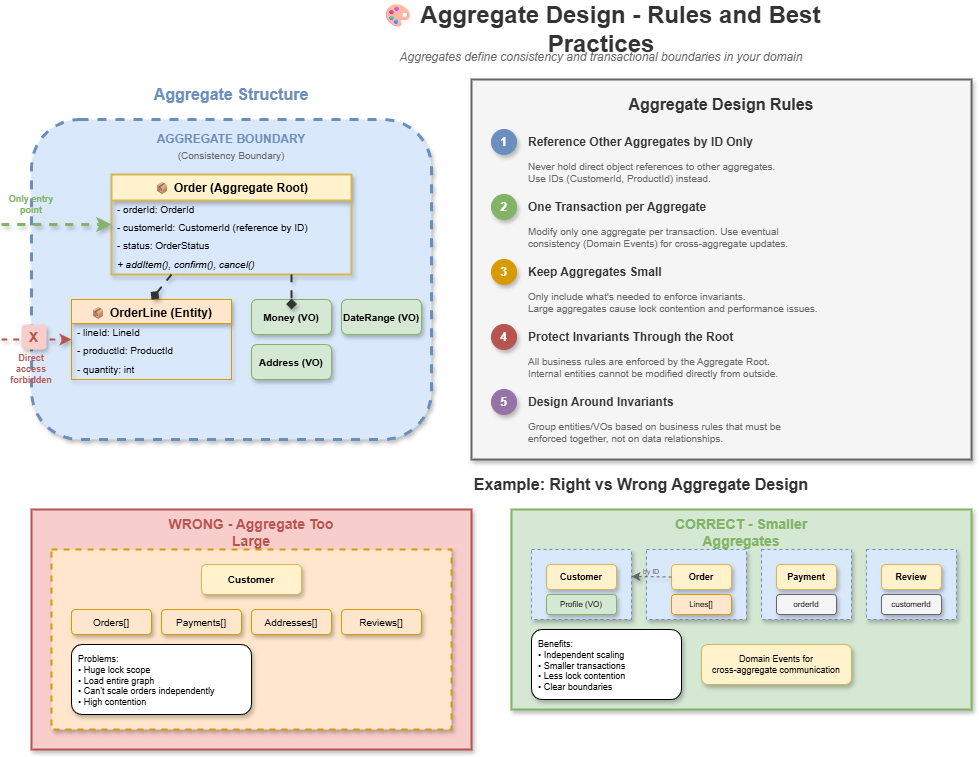

The diagram above was exported from draw.io. Its source (the exported page's mxGraphModel, read from the mxfile embedded in the PNG):
<mxGraphModel dx="1136" dy="466" grid="1" gridSize="10" guides="1" tooltips="1" connect="1" arrows="1" fold="1" page="1" pageScale="1" pageWidth="1600" pageHeight="1000" math="0" shadow="0">
  <root>
    <mxCell id="0" />
    <mxCell id="1" parent="0" />
    <mxCell id="title" value="🎨 Aggregate Design - Rules and Best Practices" style="text;html=1;strokeColor=none;fillColor=none;align=center;verticalAlign=middle;whiteSpace=wrap;rounded=0;fontSize=24;fontStyle=1;fontColor=#333333;" parent="1" vertex="1">
      <mxGeometry x="400" y="20" width="500" height="40" as="geometry" />
    </mxCell>
    <mxCell id="subtitle" value="Aggregates define consistency and transactional boundaries in your domain" style="text;html=1;strokeColor=none;fillColor=none;align=center;verticalAlign=middle;whiteSpace=wrap;rounded=0;fontSize=12;fontStyle=2;fontColor=#666666;" parent="1" vertex="1">
      <mxGeometry x="400" y="55" width="500" height="25" as="geometry" />
    </mxCell>
    <mxCell id="structure-title" value="Aggregate Structure" style="text;html=1;strokeColor=none;fillColor=none;align=center;verticalAlign=middle;whiteSpace=wrap;rounded=0;fontSize=16;fontStyle=1;fontColor=#6c8ebf;" parent="1" vertex="1">
      <mxGeometry x="180" y="90" width="200" height="30" as="geometry" />
    </mxCell>
    <mxCell id="agg-boundary" value="" style="rounded=1;whiteSpace=wrap;html=1;fillColor=#dae8fc;strokeColor=#6c8ebf;strokeWidth=3;dashed=1;shadow=1;" parent="1" vertex="1">
      <mxGeometry x="80" y="130" width="400" height="320" as="geometry" />
    </mxCell>
    <mxCell id="agg-label" value="AGGREGATE BOUNDARY" style="text;html=1;strokeColor=none;fillColor=none;align=center;verticalAlign=middle;whiteSpace=wrap;rounded=0;fontSize=12;fontStyle=1;fontColor=#6c8ebf;" parent="1" vertex="1">
      <mxGeometry x="180" y="140" width="200" height="20" as="geometry" />
    </mxCell>
    <mxCell id="consistency-label" value="(Consistency Boundary)" style="text;html=1;strokeColor=none;fillColor=none;align=center;verticalAlign=middle;whiteSpace=wrap;rounded=0;fontSize=10;fontColor=#666666;" parent="1" vertex="1">
      <mxGeometry x="200" y="158" width="160" height="15" as="geometry" />
    </mxCell>
    <mxCell id="agg-root" value="📦 Order (Aggregate Root)" style="swimlane;fontStyle=1;align=center;verticalAlign=top;childLayout=stackLayout;horizontal=1;startSize=26;horizontalStack=0;resizeParent=1;resizeParentMax=0;resizeLast=0;collapsible=0;marginBottom=0;fillColor=#fff2cc;strokeColor=#d6b656;strokeWidth=2;shadow=1;rounded=0" parent="1" vertex="1">
      <mxGeometry x="160" y="185" width="240" height="100" as="geometry" />
    </mxCell>
    <mxCell id="root-id" value="- orderId: OrderId" style="text;strokeColor=none;fillColor=none;align=left;verticalAlign=middle;spacingLeft=4;spacingRight=4;overflow=hidden;rotatable=0;points=[[0,0.5],[1,0.5]];portConstraint=eastwest;fontSize=10;" parent="agg-root" vertex="1">
      <mxGeometry y="26" width="240" height="18" as="geometry" />
    </mxCell>
    <mxCell id="root-customer" value="- customerId: CustomerId (reference by ID)" style="text;strokeColor=none;fillColor=none;align=left;verticalAlign=middle;spacingLeft=4;spacingRight=4;overflow=hidden;rotatable=0;points=[[0,0.5],[1,0.5]];portConstraint=eastwest;fontSize=10;" parent="agg-root" vertex="1">
      <mxGeometry y="44" width="240" height="18" as="geometry" />
    </mxCell>
    <mxCell id="root-status" value="- status: OrderStatus" style="text;strokeColor=none;fillColor=none;align=left;verticalAlign=middle;spacingLeft=4;spacingRight=4;overflow=hidden;rotatable=0;points=[[0,0.5],[1,0.5]];portConstraint=eastwest;fontSize=10;" parent="agg-root" vertex="1">
      <mxGeometry y="62" width="240" height="18" as="geometry" />
    </mxCell>
    <mxCell id="root-methods" value="+ addItem(), confirm(), cancel()" style="text;strokeColor=none;fillColor=none;align=left;verticalAlign=middle;spacingLeft=4;spacingRight=4;overflow=hidden;rotatable=0;points=[[0,0.5],[1,0.5]];portConstraint=eastwest;fontSize=10;fontStyle=2;" parent="agg-root" vertex="1">
      <mxGeometry y="80" width="240" height="20" as="geometry" />
    </mxCell>
    <mxCell id="internal-entity" value="📦 OrderLine (Entity)" style="swimlane;fontStyle=1;align=center;verticalAlign=top;childLayout=stackLayout;horizontal=1;startSize=24;horizontalStack=0;resizeParent=1;resizeParentMax=0;resizeLast=0;collapsible=0;marginBottom=0;fillColor=#ffe6cc;strokeColor=#d79b00;shadow=1;rounded=0" parent="1" vertex="1">
      <mxGeometry x="120" y="310" width="160" height="80" as="geometry" />
    </mxCell>
    <mxCell id="line-id" value="- lineId: LineId" style="text;strokeColor=none;fillColor=none;align=left;verticalAlign=middle;spacingLeft=4;spacingRight=4;overflow=hidden;rotatable=0;points=[[0,0.5],[1,0.5]];portConstraint=eastwest;fontSize=10;" parent="internal-entity" vertex="1">
      <mxGeometry y="24" width="160" height="18" as="geometry" />
    </mxCell>
    <mxCell id="line-product" value="- productId: ProductId" style="text;strokeColor=none;fillColor=none;align=left;verticalAlign=middle;spacingLeft=4;spacingRight=4;overflow=hidden;rotatable=0;points=[[0,0.5],[1,0.5]];portConstraint=eastwest;fontSize=10;" parent="internal-entity" vertex="1">
      <mxGeometry y="42" width="160" height="18" as="geometry" />
    </mxCell>
    <mxCell id="line-qty" value="- quantity: int" style="text;strokeColor=none;fillColor=none;align=left;verticalAlign=middle;spacingLeft=4;spacingRight=4;overflow=hidden;rotatable=0;points=[[0,0.5],[1,0.5]];portConstraint=eastwest;fontSize=10;" parent="internal-entity" vertex="1">
      <mxGeometry y="60" width="160" height="20" as="geometry" />
    </mxCell>
    <mxCell id="vo-money" value="Money (VO)" style="rounded=1;whiteSpace=wrap;html=1;fillColor=#d5e8d4;strokeColor=#82b366;fontSize=10;fontStyle=1;shadow=1;" parent="1" vertex="1">
      <mxGeometry x="300" y="310" width="80" height="35" as="geometry" />
    </mxCell>
    <mxCell id="vo-address" value="Address (VO)" style="rounded=1;whiteSpace=wrap;html=1;fillColor=#d5e8d4;strokeColor=#82b366;fontSize=10;fontStyle=1;shadow=1;" parent="1" vertex="1">
      <mxGeometry x="300" y="355" width="80" height="35" as="geometry" />
    </mxCell>
    <mxCell id="vo-date" value="DateRange (VO)" style="rounded=1;whiteSpace=wrap;html=1;fillColor=#d5e8d4;strokeColor=#82b366;fontSize=10;fontStyle=1;shadow=1;" parent="1" vertex="1">
      <mxGeometry x="390" y="310" width="80" height="35" as="geometry" />
    </mxCell>
    <mxCell id="root-to-line" value="" style="endArrow=diamond;endFill=1;html=1;strokeWidth=2;strokeColor=#333333;exitX=0.25;exitY=1;exitDx=0;exitDy=0;entryX=0.5;entryY=0;entryDx=0;entryDy=0;shadow=1;curved=1;flowAnimation=1;jumpStyle=arc" parent="1" source="agg-root" target="internal-entity" edge="1">
      <mxGeometry relative="1" as="geometry" />
    </mxCell>
    <mxCell id="root-to-vo" value="" style="endArrow=diamond;endFill=1;html=1;strokeWidth=2;strokeColor=#333333;exitX=0.75;exitY=1;exitDx=0;exitDy=0;shadow=1;curved=1;flowAnimation=1;jumpStyle=arc" parent="1" source="agg-root" edge="1">
      <mxGeometry relative="1" as="geometry">
        <mxPoint x="340" y="320" as="targetPoint" />
      </mxGeometry>
    </mxCell>
    <mxCell id="entry-arrow" value="" style="endArrow=classic;html=1;strokeWidth=3;strokeColor=#82b366;entryX=0;entryY=0.5;entryDx=0;entryDy=0;shadow=1;curved=1;flowAnimation=1;jumpStyle=arc" parent="1" target="agg-root" edge="1">
      <mxGeometry relative="1" as="geometry">
        <mxPoint x="50" y="235" as="sourcePoint" />
      </mxGeometry>
    </mxCell>
    <mxCell id="entry-label" value="Only entry&#10;point" style="text;html=1;strokeColor=none;fillColor=none;align=center;verticalAlign=middle;whiteSpace=wrap;rounded=0;fontSize=9;fontColor=#82b366;fontStyle=1;" parent="1" vertex="1">
      <mxGeometry x="50" y="200" width="60" height="30" as="geometry" />
    </mxCell>
    <mxCell id="blocked-arrow" value="" style="endArrow=classic;html=1;strokeWidth=2;strokeColor=#b85450;dashed=1;entryX=0;entryY=0.5;entryDx=0;entryDy=0;shadow=1;curved=1;flowAnimation=1;jumpStyle=arc" parent="1" target="internal-entity" edge="1">
      <mxGeometry relative="1" as="geometry">
        <mxPoint x="50" y="350" as="sourcePoint" />
      </mxGeometry>
    </mxCell>
    <mxCell id="blocked-x" value="X" style="text;html=1;strokeColor=none;fillColor=#f8cecc;align=center;verticalAlign=middle;whiteSpace=wrap;rounded=1;fontSize=14;fontStyle=1;fontColor=#b85450;shadow=1;" parent="1" vertex="1">
      <mxGeometry x="70" y="335" width="25" height="25" as="geometry" />
    </mxCell>
    <mxCell id="blocked-label" value="Direct access&#10;forbidden" style="text;html=1;strokeColor=none;fillColor=none;align=center;verticalAlign=middle;whiteSpace=wrap;rounded=0;fontSize=9;fontColor=#b85450;fontStyle=1;" parent="1" vertex="1">
      <mxGeometry x="50" y="365" width="60" height="30" as="geometry" />
    </mxCell>
    <mxCell id="rules-box" value="" style="rounded=0;whiteSpace=wrap;html=1;fillColor=#f5f5f5;strokeColor=#666666;strokeWidth=2;shadow=1;" parent="1" vertex="1">
      <mxGeometry x="520" y="90" width="500" height="380" as="geometry" />
    </mxCell>
    <mxCell id="rules-title" value="Aggregate Design Rules" style="text;html=1;strokeColor=none;fillColor=none;align=center;verticalAlign=middle;whiteSpace=wrap;rounded=0;fontSize=16;fontStyle=1;fontColor=#333333;" parent="1" vertex="1">
      <mxGeometry x="670" y="100" width="200" height="30" as="geometry" />
    </mxCell>
    <mxCell id="rule1" value="1" style="ellipse;whiteSpace=wrap;html=1;fillColor=#6c8ebf;strokeColor=#6c8ebf;fontColor=#ffffff;fontStyle=1;fontSize=12;shadow=1;" parent="1" vertex="1">
      <mxGeometry x="540" y="140" width="25" height="25" as="geometry" />
    </mxCell>
    <mxCell id="rule1-title" value="Reference Other Aggregates by ID Only" style="text;html=1;strokeColor=none;fillColor=none;align=left;verticalAlign=middle;whiteSpace=wrap;rounded=0;fontSize=12;fontStyle=1;fontColor=#333333;" parent="1" vertex="1">
      <mxGeometry x="575" y="140" width="280" height="25" as="geometry" />
    </mxCell>
    <mxCell id="rule1-desc" value="Never hold direct object references to other aggregates.&#10;Use IDs (CustomerId, ProductId) instead." style="text;html=1;strokeColor=none;fillColor=none;align=left;verticalAlign=top;whiteSpace=wrap;rounded=0;fontSize=10;fontColor=#666666;" parent="1" vertex="1">
      <mxGeometry x="575" y="165" width="420" height="35" as="geometry" />
    </mxCell>
    <mxCell id="rule2" value="2" style="ellipse;whiteSpace=wrap;html=1;fillColor=#82b366;strokeColor=#82b366;fontColor=#ffffff;fontStyle=1;fontSize=12;shadow=1;" parent="1" vertex="1">
      <mxGeometry x="540" y="205" width="25" height="25" as="geometry" />
    </mxCell>
    <mxCell id="rule2-title" value="One Transaction per Aggregate" style="text;html=1;strokeColor=none;fillColor=none;align=left;verticalAlign=middle;whiteSpace=wrap;rounded=0;fontSize=12;fontStyle=1;fontColor=#333333;" parent="1" vertex="1">
      <mxGeometry x="575" y="205" width="280" height="25" as="geometry" />
    </mxCell>
    <mxCell id="rule2-desc" value="Modify only one aggregate per transaction. Use eventual&#10;consistency (Domain Events) for cross-aggregate updates." style="text;html=1;strokeColor=none;fillColor=none;align=left;verticalAlign=top;whiteSpace=wrap;rounded=0;fontSize=10;fontColor=#666666;" parent="1" vertex="1">
      <mxGeometry x="575" y="230" width="420" height="35" as="geometry" />
    </mxCell>
    <mxCell id="rule3" value="3" style="ellipse;whiteSpace=wrap;html=1;fillColor=#d79b00;strokeColor=#d79b00;fontColor=#ffffff;fontStyle=1;fontSize=12;shadow=1;" parent="1" vertex="1">
      <mxGeometry x="540" y="270" width="25" height="25" as="geometry" />
    </mxCell>
    <mxCell id="rule3-title" value="Keep Aggregates Small" style="text;html=1;strokeColor=none;fillColor=none;align=left;verticalAlign=middle;whiteSpace=wrap;rounded=0;fontSize=12;fontStyle=1;fontColor=#333333;" parent="1" vertex="1">
      <mxGeometry x="575" y="270" width="280" height="25" as="geometry" />
    </mxCell>
    <mxCell id="rule3-desc" value="Only include what's needed to enforce invariants.&#10;Large aggregates cause lock contention and performance issues." style="text;html=1;strokeColor=none;fillColor=none;align=left;verticalAlign=top;whiteSpace=wrap;rounded=0;fontSize=10;fontColor=#666666;" parent="1" vertex="1">
      <mxGeometry x="575" y="295" width="420" height="35" as="geometry" />
    </mxCell>
    <mxCell id="rule4" value="4" style="ellipse;whiteSpace=wrap;html=1;fillColor=#b85450;strokeColor=#b85450;fontColor=#ffffff;fontStyle=1;fontSize=12;shadow=1;" parent="1" vertex="1">
      <mxGeometry x="540" y="335" width="25" height="25" as="geometry" />
    </mxCell>
    <mxCell id="rule4-title" value="Protect Invariants Through the Root" style="text;html=1;strokeColor=none;fillColor=none;align=left;verticalAlign=middle;whiteSpace=wrap;rounded=0;fontSize=12;fontStyle=1;fontColor=#333333;" parent="1" vertex="1">
      <mxGeometry x="575" y="335" width="280" height="25" as="geometry" />
    </mxCell>
    <mxCell id="rule4-desc" value="All business rules are enforced by the Aggregate Root.&#10;Internal entities cannot be modified directly from outside." style="text;html=1;strokeColor=none;fillColor=none;align=left;verticalAlign=top;whiteSpace=wrap;rounded=0;fontSize=10;fontColor=#666666;" parent="1" vertex="1">
      <mxGeometry x="575" y="360" width="420" height="35" as="geometry" />
    </mxCell>
    <mxCell id="rule5" value="5" style="ellipse;whiteSpace=wrap;html=1;fillColor=#9673a6;strokeColor=#9673a6;fontColor=#ffffff;fontStyle=1;fontSize=12;shadow=1;" parent="1" vertex="1">
      <mxGeometry x="540" y="400" width="25" height="25" as="geometry" />
    </mxCell>
    <mxCell id="rule5-title" value="Design Around Invariants" style="text;html=1;strokeColor=none;fillColor=none;align=left;verticalAlign=middle;whiteSpace=wrap;rounded=0;fontSize=12;fontStyle=1;fontColor=#333333;" parent="1" vertex="1">
      <mxGeometry x="575" y="400" width="280" height="25" as="geometry" />
    </mxCell>
    <mxCell id="rule5-desc" value="Group entities/VOs based on business rules that must be&#10;enforced together, not on data relationships." style="text;html=1;strokeColor=none;fillColor=none;align=left;verticalAlign=top;whiteSpace=wrap;rounded=0;fontSize=10;fontColor=#666666;" parent="1" vertex="1">
      <mxGeometry x="575" y="425" width="420" height="35" as="geometry" />
    </mxCell>
    <mxCell id="example-title" value="Example: Right vs Wrong Aggregate Design" style="text;html=1;strokeColor=none;fillColor=none;align=center;verticalAlign=middle;whiteSpace=wrap;rounded=0;fontSize=16;fontStyle=1;fontColor=#333333;" parent="1" vertex="1">
      <mxGeometry x="520" y="480" width="340" height="30" as="geometry" />
    </mxCell>
    <mxCell id="wrong-box" value="" style="rounded=0;whiteSpace=wrap;html=1;fillColor=#f8cecc;strokeColor=#b85450;strokeWidth=2;shadow=1;" parent="1" vertex="1">
      <mxGeometry x="80" y="520" width="440" height="240" as="geometry" />
    </mxCell>
    <mxCell id="wrong-title" value="WRONG - Aggregate Too Large" style="text;html=1;strokeColor=none;fillColor=none;align=center;verticalAlign=middle;whiteSpace=wrap;rounded=0;fontSize=14;fontStyle=1;fontColor=#b85450;" parent="1" vertex="1">
      <mxGeometry x="200" y="530" width="200" height="25" as="geometry" />
    </mxCell>
    <mxCell id="wrong-agg" value="" style="rounded=0;whiteSpace=wrap;html=1;fillColor=#ffe6cc;strokeColor=#d79b00;strokeWidth=2;dashed=1;shadow=1;" parent="1" vertex="1">
      <mxGeometry x="100" y="560" width="400" height="180" as="geometry" />
    </mxCell>
    <mxCell id="wrong-customer" value="Customer" style="rounded=1;whiteSpace=wrap;html=1;fillColor=#fff2cc;strokeColor=#d6b656;fontSize=10;fontStyle=1;shadow=1;" parent="1" vertex="1">
      <mxGeometry x="250" y="575" width="100" height="30" as="geometry" />
    </mxCell>
    <mxCell id="wrong-orders" value="Orders[]" style="rounded=1;whiteSpace=wrap;html=1;fillColor=#ffe6cc;strokeColor=#d79b00;fontSize=10;shadow=1;" parent="1" vertex="1">
      <mxGeometry x="120" y="620" width="80" height="25" as="geometry" />
    </mxCell>
    <mxCell id="wrong-payment" value="Payments[]" style="rounded=1;whiteSpace=wrap;html=1;fillColor=#ffe6cc;strokeColor=#d79b00;fontSize=10;shadow=1;" parent="1" vertex="1">
      <mxGeometry x="210" y="620" width="80" height="25" as="geometry" />
    </mxCell>
    <mxCell id="wrong-addresses" value="Addresses[]" style="rounded=1;whiteSpace=wrap;html=1;fillColor=#ffe6cc;strokeColor=#d79b00;fontSize=10;shadow=1;" parent="1" vertex="1">
      <mxGeometry x="300" y="620" width="80" height="25" as="geometry" />
    </mxCell>
    <mxCell id="wrong-reviews" value="Reviews[]" style="rounded=1;whiteSpace=wrap;html=1;fillColor=#ffe6cc;strokeColor=#d79b00;fontSize=10;shadow=1;" parent="1" vertex="1">
      <mxGeometry x="390" y="620" width="80" height="25" as="geometry" />
    </mxCell>
    <mxCell id="wrong-issues" value="Problems:&#10;• Huge lock scope&#10;• Load entire graph&#10;• Can't scale orders independently&#10;• High contention" style="text;html=1;strokeColor=default;fillColor=#ffffff;align=left;verticalAlign=top;whiteSpace=wrap;rounded=1;fontSize=9;spacingLeft=5;spacingTop=3;shadow=1;" parent="1" vertex="1">
      <mxGeometry x="120" y="655" width="180" height="70" as="geometry" />
    </mxCell>
    <mxCell id="right-box" value="" style="rounded=0;whiteSpace=wrap;html=1;fillColor=#d5e8d4;strokeColor=#82b366;strokeWidth=2;shadow=1;" parent="1" vertex="1">
      <mxGeometry x="560" y="520" width="460" height="200" as="geometry" />
    </mxCell>
    <mxCell id="right-title" value="CORRECT - Smaller Aggregates" style="text;html=1;strokeColor=none;fillColor=none;align=center;verticalAlign=middle;whiteSpace=wrap;rounded=0;fontSize=14;fontStyle=1;fontColor=#82b366;" parent="1" vertex="1">
      <mxGeometry x="690" y="530" width="200" height="25" as="geometry" />
    </mxCell>
    <mxCell id="right-customer-agg" value="" style="rounded=0;whiteSpace=wrap;html=1;fillColor=#dae8fc;strokeColor=#6c8ebf;strokeWidth=1;dashed=1;shadow=1;" parent="1" vertex="1">
      <mxGeometry x="580" y="560" width="100" height="70" as="geometry" />
    </mxCell>
    <mxCell id="right-customer" value="Customer" style="rounded=1;whiteSpace=wrap;html=1;fillColor=#fff2cc;strokeColor=#d6b656;fontSize=9;fontStyle=1;shadow=1;" parent="1" vertex="1">
      <mxGeometry x="595" y="575" width="70" height="25" as="geometry" />
    </mxCell>
    <mxCell id="right-customer-profile" value="Profile (VO)" style="rounded=1;whiteSpace=wrap;html=1;fillColor=#d5e8d4;strokeColor=#82b366;fontSize=8;shadow=1;" parent="1" vertex="1">
      <mxGeometry x="595" y="605" width="70" height="20" as="geometry" />
    </mxCell>
    <mxCell id="right-order-agg" value="" style="rounded=0;whiteSpace=wrap;html=1;fillColor=#dae8fc;strokeColor=#6c8ebf;strokeWidth=1;dashed=1;shadow=1;" parent="1" vertex="1">
      <mxGeometry x="695" y="560" width="100" height="70" as="geometry" />
    </mxCell>
    <mxCell id="right-order" value="Order" style="rounded=1;whiteSpace=wrap;html=1;fillColor=#fff2cc;strokeColor=#d6b656;fontSize=9;fontStyle=1;shadow=1;" parent="1" vertex="1">
      <mxGeometry x="720" y="575" width="60" height="25" as="geometry" />
    </mxCell>
    <mxCell id="right-orderlines" value="Lines[]" style="rounded=1;whiteSpace=wrap;html=1;fillColor=#ffe6cc;strokeColor=#d79b00;fontSize=8;shadow=1;" parent="1" vertex="1">
      <mxGeometry x="720" y="605" width="60" height="20" as="geometry" />
    </mxCell>
    <mxCell id="right-payment-agg" value="" style="rounded=0;whiteSpace=wrap;html=1;fillColor=#dae8fc;strokeColor=#6c8ebf;strokeWidth=1;dashed=1;shadow=1;" parent="1" vertex="1">
      <mxGeometry x="810" y="560" width="90" height="70" as="geometry" />
    </mxCell>
    <mxCell id="right-payment" value="Payment" style="rounded=1;whiteSpace=wrap;html=1;fillColor=#fff2cc;strokeColor=#d6b656;fontSize=9;fontStyle=1;shadow=1;" parent="1" vertex="1">
      <mxGeometry x="825" y="575" width="60" height="25" as="geometry" />
    </mxCell>
    <mxCell id="right-payment-trans" value="orderId" style="rounded=1;whiteSpace=wrap;html=1;fillColor=#f5f5f5;strokeColor=#666666;fontSize=8;shadow=1;" parent="1" vertex="1">
      <mxGeometry x="825" y="605" width="60" height="20" as="geometry" />
    </mxCell>
    <mxCell id="right-review-agg" value="" style="rounded=0;whiteSpace=wrap;html=1;fillColor=#dae8fc;strokeColor=#6c8ebf;strokeWidth=1;dashed=1;shadow=1;" parent="1" vertex="1">
      <mxGeometry x="915" y="560" width="90" height="70" as="geometry" />
    </mxCell>
    <mxCell id="right-review" value="Review" style="rounded=1;whiteSpace=wrap;html=1;fillColor=#fff2cc;strokeColor=#d6b656;fontSize=9;fontStyle=1;shadow=1;" parent="1" vertex="1">
      <mxGeometry x="930" y="575" width="60" height="25" as="geometry" />
    </mxCell>
    <mxCell id="right-review-ref" value="customerId" style="rounded=1;whiteSpace=wrap;html=1;fillColor=#f5f5f5;strokeColor=#666666;fontSize=8;shadow=1;" parent="1" vertex="1">
      <mxGeometry x="930" y="605" width="60" height="20" as="geometry" />
    </mxCell>
    <mxCell id="ref-arrow1" value="" style="endArrow=classic;html=1;strokeWidth=1;strokeColor=#666666;dashed=1;exitX=0;exitY=0.5;exitDx=0;exitDy=0;shadow=1;curved=1;flowAnimation=1;jumpStyle=arc" parent="1" source="right-order" edge="1">
      <mxGeometry relative="1" as="geometry">
        <mxPoint x="680" y="587" as="targetPoint" />
      </mxGeometry>
    </mxCell>
    <mxCell id="ref-label1" value="by ID" style="text;html=1;strokeColor=none;fillColor=none;align=center;verticalAlign=middle;whiteSpace=wrap;rounded=0;fontSize=7;fontColor=#666666;" parent="1" vertex="1">
      <mxGeometry x="685" y="575" width="30" height="15" as="geometry" />
    </mxCell>
    <mxCell id="right-benefits" value="Benefits:&#10;• Independent scaling&#10;• Smaller transactions&#10;• Less lock contention&#10;• Clear boundaries" style="text;html=1;strokeColor=default;fillColor=#ffffff;align=left;verticalAlign=top;whiteSpace=wrap;rounded=1;fontSize=9;spacingLeft=5;spacingTop=3;shadow=1;" parent="1" vertex="1">
      <mxGeometry x="580" y="640" width="150" height="70" as="geometry" />
    </mxCell>
    <mxCell id="event-box" value="Domain Events for&#10;cross-aggregate communication" style="text;html=1;strokeColor=none;fillColor=#fff2cc;align=center;verticalAlign=middle;whiteSpace=wrap;rounded=1;fontSize=9;strokeColor=#d6b656;shadow=1;" parent="1" vertex="1">
      <mxGeometry x="750" y="655" width="150" height="40" as="geometry" />
    </mxCell>
  </root>
</mxGraphModel>